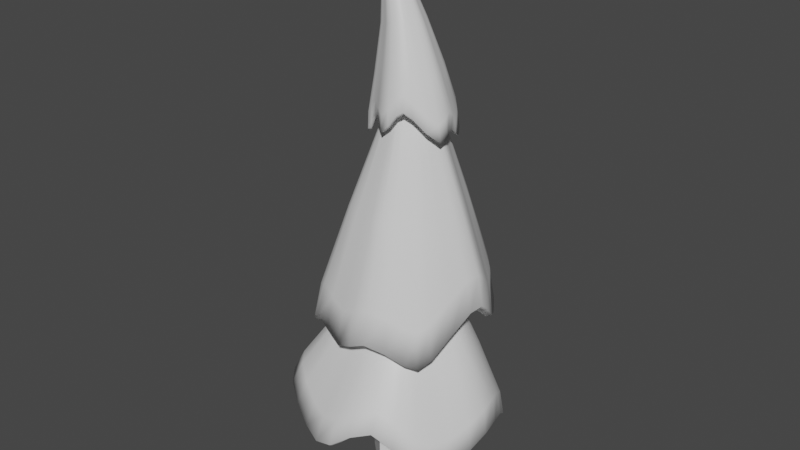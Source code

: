 # Source: PineTree_lod2.blend  (saved by Blender 3.3.6; exported with 4.5.12 LTS)
import bpy
from mathutils import Matrix  # noqa: F401  (used for matrix-valued properties, if any)

bpy.ops.wm.read_factory_settings(use_empty=True)
scene = bpy.context.scene
scene.name = 'Scene'

# ---- collections
col_collection = bpy.data.collections.new('Collection'); scene.collection.children.link(col_collection)

# ---- materials (node trees are filled in below, after node groups)
mat_pinetree = bpy.data.materials.new('PineTree')
mat_pinetree.alpha_threshold = 0.0
mat_pinetree.use_transparent_shadow = False
mat_pinetree.roughness = 0.5
mat_pinetree.line_color = (0.0, 0.0, 0.0, 1.0)

# ---- material node trees
mat_pinetree.use_nodes = True; mat_pinetree.node_tree.nodes.clear()
_N = mat_pinetree.node_tree.nodes; _L = mat_pinetree.node_tree.links
n0 = _N.new('ShaderNodeOutputMaterial'); n0.name = 'Material Output'; n0.location = (300, 300)
n1 = _N.new('ShaderNodeBsdfPrincipled'); n1.name = 'Principled BSDF'; n1.location = (10, 300)
n1.distribution = 'GGX'
n1.subsurface_method = 'RANDOM_WALK_SKIN'
n1.inputs[3].default_value = 1.45
n1.inputs[27].default_value = (0.0, 0.0, 0.0, 1.0)
n1.inputs[28].default_value = 1.0
_L.new(n1.outputs[0], n0.inputs[0])
n0.is_active_output = True

# ---- world
world_world = bpy.data.worlds.new('World'); scene.world = world_world
world_world.use_nodes = True; world_world.node_tree.nodes.clear()
_N = world_world.node_tree.nodes; _L = world_world.node_tree.links
n0 = _N.new('ShaderNodeOutputWorld'); n0.name = 'World Output'; n0.location = (300, 300)
n1 = _N.new('ShaderNodeBackground'); n1.name = 'Background'; n1.location = (10, 300)
n1.inputs[0].default_value = (0.05088, 0.05088, 0.05088, 1.0)
_L.new(n1.outputs[0], n0.inputs[0])
n0.is_active_output = True
world_world.color = (0.05088, 0.05088, 0.05088)
world_world.use_sun_shadow = False
world_world.sun_shadow_jitter_overblur = 0.0

# ---- meshes
me_cube = bpy.data.meshes.new('Cube')
me_cube.from_pydata([(-0.9883, -0.0264, -0.06365), (-0.9883, -0.0264, 3.937), (-0.0264, 0.9883, -0.06365), (-0.0264, 0.9883, 3.937), (0.0264, -0.9883, -0.06365), (0.0264, -0.9883, 3.937), (0.9883, 0.0264, -0.06365), (0.9883, 0.0264, 3.937)], [], [(0, 1, 3, 2), (2, 3, 7, 6), (6, 7, 5, 4), (4, 5, 1, 0)])
_uv = me_cube.uv_layers.new(name='UVMap')
_uv.uv.foreach_set('vector', [0.5478, 0.7788, 0.7487, 0.7788, 0.7487, 0.849, 0.5478, 0.849, 0.5478, 0.5682, 0.7487, 0.5682, 0.7487, 0.6384, 0.5478, 0.6384, 0.5478, 0.6384, 0.7487, 0.6384, 0.7487, 0.7086, 0.5478, 0.7086, 0.5478, 0.7086, 0.7487, 0.7086, 0.7487, 0.7788, 0.5478, 0.7788])
me_cube.materials.append(mat_pinetree)
me_cube.use_mirror_vertex_groups = False
me_cube.update()
me_cube_001 = bpy.data.meshes.new('Cube.001')
me_cube_001.from_pydata([(-1.074, 0.07869, 9.655), (1.183, 0.1683, 9.429), (0.001623, 1.575, 8.198), (-0.6933, 0.9582, 9.392), (0.6481, -0.7604, 9.692), (0.8431, 0.966, 9.382), (-0.893, -0.4786, 8.702), (-0.6035, 0.02999, 13.01), (-0.6072, 0.1607, 12.99), (-0.7304, 0.02809, 12.99), (-0.4752, 0.03127, 13.01), (-0.6014, -0.09821, 13.0), (-0.6921, -0.06187, 13.0), (-0.694, 0.119, 12.99), (-0.5116, -0.05963, 13.01), (-0.5135, 0.1212, 13.0), (0.01145, -1.052, 8.831), (-0.4877, 0.03265, 11.58), (0.4207, 0.05796, 11.55), (-0.3446, 0.3734, 11.52), (0.2841, 0.3786, 11.53), (-0.0487, 0.5746, 11.25), (-0.04118, -0.42, 11.41), (-0.3872, -0.2333, 11.37), (0.2426, -0.294, 11.61), (-0.8961, 0.08962, 9.476), (1.018, 0.1648, 9.279), (0.01318, 1.398, 8.065), (-0.5649, 0.8444, 9.213), (0.5511, -0.6274, 9.554), (0.7304, 0.8392, 9.24), (-0.7448, -0.3863, 8.581), (0.01935, -0.8781, 8.688), (0.2624, 0.1152, 6.089), (0.7509, 0.1642, 9.531), (0.04114, 0.09218, 6.091), (-0.0849, 0.2176, 6.081), (0.5485, -0.3408, 9.531), (0.538, 0.664, 9.502), (-0.4542, -0.3532, 9.461), (-0.08514, 0.394, 6.06), (0.3325, -2.221, 4.672), (-0.5681, 2.522, 3.47), (-2.734, -0.3599, 3.459), (-1.58, -1.737, 4.726), (1.36, 2.049, 4.94), (-2.234, 1.192, 4.788), (1.7, -1.295, 3.734), (2.31, 0.4935, 4.922), (0.1857, -0.3603, 9.801), (0.0397, 0.566, 9.837), (-0.1628, -0.2753, 9.784), (-0.266, 0.3796, 9.81), (-0.3523, 0.02802, 9.787), (0.5753, 0.1746, 9.85), (0.4914, -0.1739, 9.828), (0.3882, 0.481, 9.854), (0.2846, -1.849, 4.489), (-0.5015, 2.167, 3.259), (-2.362, -0.2945, 3.286), (-1.354, -1.431, 4.557), (1.153, 1.761, 4.715), (-1.928, 0.9836, 4.598), (1.578, -1.199, 3.648), (1.956, 0.4463, 4.7), (0.1852, -1.352, 4.896), (-0.2791, 1.594, 5.01), (-1.518, -0.1073, 4.854), (-0.923, -1.082, 4.843), (0.8291, 1.323, 5.064), (-1.251, 1.001, 4.923), (1.157, -0.7595, 4.983), (1.424, 0.3487, 5.052), (-3.233, 0.8036, 2.264), (2.828, 0.09786, 1.958), (-0.01568, 3.11, 1.369), (-2.008, 2.651, 1.532), (1.987, -2.134, 1.4), (1.981, 2.126, 0.8816), (-2.428, -1.932, 2.42), (-0.1606, -3.006, 1.609), (-0.5799, 0.2781, 5.551), (0.7912, 0.2714, 5.486), (-0.3797, 0.7577, 5.483), (0.5898, 0.753, 5.437), (0.1008, 0.9586, 5.435), (0.1066, -0.4048, 5.601), (-0.3785, -0.2034, 5.6), (0.5911, -0.2081, 5.554), (-2.774, 0.7696, 2.072), (2.349, 0.06978, 1.81), (-0.02437, 2.614, 1.255), (-1.793, 2.251, 1.013), (1.645, -1.833, 1.206), (1.64, 1.768, 0.7672), (-2.188, -1.711, 2.251), (-0.1705, -2.57, 1.382), (-2.09, 0.826, 2.375), (1.702, 0.1327, 2.176), (-0.1582, 1.923, 1.176), (-1.251, 1.711, 1.044), (1.192, -1.305, 1.505), (1.189, 1.364, 1.18), (-1.825, -1.321, 2.441), (-0.1531, -1.851, 1.636), (0.4413, 1.132, 9.323), (0.4469, -0.854, 9.719), (-0.5393, 0.03063, 13.01), (-0.5603, 0.141, 13.0), (-0.5565, -0.07892, 13.01), (0.1274, -0.3451, 11.62), (0.122, 0.445, 11.52), (0.391, 0.9984, 9.078), (0.3932, -0.7063, 9.573), (0.03983, 0.5189, 6.039), (0.2178, 0.5181, 6.03), (-0.6054, 0.09535, 13.0), (1.174, 0.6186, 8.578), (-0.4943, 0.07625, 13.01), (-0.7122, 0.07354, 12.99), (-0.9806, 0.6399, 8.751), (0.389, 0.23, 11.36), (-0.4382, 0.2307, 11.37), (1.035, 0.5535, 8.431), (-0.8208, 0.5785, 8.625), (0.6444, 0.4141, 9.517), (0.3446, 0.3919, 6.04), (-0.5498, 0.0858, 13.0), (-0.9493, -0.228, 8.661), (-0.6025, -0.03411, 13.01), (-0.4934, -0.01418, 13.01), (-0.7112, -0.01689, 12.99), (1.375, -0.2096, 8.618), (0.4363, -0.09831, 11.37), (-0.4296, -0.1067, 11.35), (-0.7945, -0.1637, 8.56), (1.234, -0.1507, 8.469), (-0.5607, -0.1033, 9.446), (0.6497, -0.08828, 9.531), (-0.5479, -0.02414, 13.01), (-0.3589, 1.122, 9.267), (-0.667, 0.02904, 13.0), (-0.6506, 0.1399, 12.99), (-0.6468, -0.08004, 13.0), (-0.4926, -0.4733, 9.566), (-0.1996, 0.441, 11.49), (-0.226, -0.2601, 11.57), (-0.2855, 0.99, 9.031), (-0.4226, -0.3241, 9.429), (0.3448, 0.2155, 6.061), (0.3081, 0.1274, 6.074), (-0.6588, 0.08445, 13.0), (-0.6569, -0.0255, 13.0), (-0.5702, -2.005, 3.563), (0.01144, -0.3178, 9.793), (-0.4814, -1.666, 3.387), (-0.3689, -1.217, 4.869), (1.372, -1.495, 3.705), (0.3385, -0.2671, 9.815), (1.301, -1.368, 3.623), (0.6713, -1.056, 4.94), (2.107, 0.2058, 5.231), (0.5333, 0.0003141, 9.839), (1.786, 0.2954, 5.018), (1.291, -0.2054, 5.018), (1.492, 1.94, 3.578), (0.4817, 0.3278, 9.852), (1.211, 1.772, 3.355), (1.127, 0.8361, 5.058), (0.476, 2.265, 4.897), (0.2139, 0.5235, 9.845), (0.4058, 1.944, 4.679), (0.275, 1.458, 5.037), (-1.184, 2.007, 4.784), (-0.1132, 0.4728, 9.823), (-0.9978, 1.726, 4.584), (-0.7652, 1.297, 4.966), (-2.521, 0.5245, 3.514), (-0.3092, 0.2038, 9.798), (-2.182, 0.4532, 3.333), (-1.385, 0.4468, 4.888), (-2.259, -1.138, 3.45), (-0.2576, -0.1237, 9.786), (-1.96, -0.9521, 3.279), (-1.22, -0.5946, 4.848), (2.431, -1.071, 1.25), (0.6911, 0.03166, 5.52), (2.02, -0.9347, 1.078), (1.47, -0.6392, 1.411), (2.382, 1.165, 1.849), (0.6905, 0.5122, 5.462), (1.972, 0.972, 1.718), (1.423, 0.8013, 2.107), (0.9063, 2.573, 0.8784), (0.3453, 0.8558, 5.436), (0.7314, 2.146, 0.7645), (0.5153, 1.644, 1.178), (-1.185, 2.348, 2.516), (-0.1395, 0.8581, 5.459), (-1.087, 2.079, 2.435), (-0.9274, 1.763, 2.681), (-2.792, 1.526, 1.957), (-0.4798, 0.5179, 5.517), (-2.547, 1.403, 1.851), (-2.179, 1.292, 2.062), (-2.761, -1.138, 2.339), (-0.4792, 0.03735, 5.575), (-2.469, -1.039, 2.183), (-2.033, -0.8233, 2.391), (-1.236, -2.559, 1.606), (-0.1359, -0.3041, 5.601), (-1.079, -2.193, 1.379), (-0.8266, -1.572, 1.634), (1.031, -2.505, 2.94), (0.4665, -0.2413, 5.565), (0.8549, -2.137, 2.729), (0.6373, -1.513, 3.005), (-0.04792, 0.1292, 6.09), (0.1302, 0.0552, 6.091), (0.03479, 0.8873, 9.337), (0.1281, 0.5558, 6.03), (0.3076, 0.4803, 6.031), (-0.04839, 0.4821, 6.048), (0.3816, 0.3035, 6.049), (-0.1219, 0.306, 6.072), (0.2862, 0.7649, 9.482), (0.2989, -0.4479, 9.517), (-0.4186, -0.1153, 5.402), (-0.4723, 0.2258, 5.415), (-0.2694, 0.5044, 5.441), (0.07134, 0.5572, 5.464), (0.3503, 0.3533, 5.471), (0.4041, 0.01218, 5.457), (-0.6672, 0.1472, 9.442), (0.2011, -0.2664, 5.432), (-0.1396, -0.3192, 5.409), (0.4477, 0.1937, 5.469), (0.3604, -0.1693, 5.446), (-0.4286, 0.4073, 5.426), (0.2528, 0.513, 5.472), (-0.3211, -0.275, 5.4), (-0.516, 0.04431, 5.404), (-0.1102, 0.6015, 5.455), (0.04191, -0.3635, 5.418), (-0.09333, -0.1458, 9.66), (-0.09964, 0.4591, 9.643), (-0.279, 0.2866, 9.599), (0.03223, -0.1962, 9.671), (-0.2243, 0.4059, 9.634), (-0.3251, 0.1541, 9.641), (0.1567, -0.1427, 9.678), (0.1504, 0.4622, 9.661), (-0.4651, 0.6521, 9.429), (0.025, 0.5232, 9.588), (0.3317, 0.03667, 9.685), (-0.272, 0.02915, 9.643), (0.0493, -0.5551, 9.502), (0.3291, 0.2872, 9.678), (-0.2189, -0.09548, 9.65), (0.276, 0.4119, 9.671), (-0.5746, 0.4127, 9.359), (0.2812, -0.08926, 9.685), (0.3821, 0.1626, 9.685), (-0.2151, 0.7587, 9.447), (-0.2025, -0.4542, 9.482), (-0.6594, 0.3936, 3.139), (0.3447, 0.21, 3.087), (-0.1479, 0.6841, 2.822), (-0.4371, 0.628, 2.787), (0.2097, -0.1706, 2.909), (0.2087, 0.536, 2.823), (-0.5891, -0.1748, 3.157), (-0.1465, -0.3152, 2.944), (0.2832, 0.0057, 2.884), (0.2706, 0.387, 3.068), (0.03042, 0.61, 2.823), (-0.3515, 0.6417, 3.22), (-0.683, 0.5171, 3.056), (-0.6442, -0.04304, 3.143), (-0.3248, -0.2412, 2.943), (0.06272, -0.2256, 3.306)], [], [(146, 143, 12, 23), (122, 119, 13, 19), (111, 108, 15, 20), (134, 131, 9, 17), (121, 118, 10, 18), (152, 131, 12, 143), (145, 142, 8, 21), (139, 129, 11, 109), (133, 130, 14, 24), (127, 116, 7, 107), (151, 119, 9, 141), (110, 109, 11, 22), (106, 110, 22, 16), (132, 133, 24, 4), (140, 145, 21, 2), (117, 121, 18, 1), (128, 134, 17, 0), (105, 111, 20, 5), (120, 122, 19, 3), (144, 146, 23, 6), (120, 3, 28, 124), (140, 2, 27, 147), (105, 5, 30, 112), (117, 1, 26, 123), (144, 6, 31, 148), (132, 4, 29, 136), (106, 16, 32, 113), (128, 0, 25, 135), (124, 28, 252, 260), (123, 26, 34, 125), (113, 32, 256, 226), (135, 25, 233, 137), (148, 31, 39, 264), (136, 29, 37, 138), (147, 27, 219, 263), (112, 30, 38, 225), (165, 166, 54, 48), (169, 170, 56, 45), (181, 182, 53, 43), (173, 174, 50, 42), (157, 158, 49, 41), (177, 178, 52, 46), (153, 154, 51, 44), (161, 162, 55, 47), (153, 44, 60, 155), (181, 43, 59, 183), (177, 46, 62, 179), (173, 42, 58, 175), (161, 47, 63, 163), (169, 45, 61, 171), (165, 48, 64, 167), (157, 41, 57, 159), (155, 60, 68, 156), (175, 58, 66, 176), (167, 64, 72, 168), (159, 57, 65, 160), (163, 63, 71, 164), (171, 61, 69, 172), (183, 59, 67, 184), (179, 62, 70, 180), (213, 214, 86, 80), (185, 186, 88, 77), (197, 198, 85, 75), (189, 190, 82, 74), (205, 206, 81, 73), (193, 194, 84, 78), (201, 202, 83, 76), (209, 210, 87, 79), (201, 76, 92, 203), (197, 75, 91, 199), (193, 78, 94, 195), (189, 74, 90, 191), (209, 79, 95, 211), (185, 77, 93, 187), (213, 80, 96, 215), (205, 73, 89, 207), (203, 92, 100, 204), (191, 90, 98, 192), (215, 96, 104, 216), (207, 89, 97, 208), (211, 95, 103, 212), (187, 93, 101, 188), (199, 91, 99, 200), (195, 94, 102, 196), (27, 112, 225, 219), (29, 113, 226, 37), (4, 106, 113, 29), (2, 105, 112, 27), (2, 21, 111, 105), (4, 24, 110, 106), (24, 14, 109, 110), (118, 127, 107, 10), (130, 139, 109, 14), (21, 8, 108, 111), (15, 108, 127, 118), (30, 123, 125, 38), (25, 124, 260, 233), (5, 117, 123, 30), (0, 120, 124, 25), (0, 17, 122, 120), (5, 20, 121, 117), (142, 13, 119, 151), (108, 8, 116, 127), (20, 15, 118, 121), (17, 9, 119, 122), (10, 107, 139, 130), (26, 136, 138, 34), (31, 135, 137, 39), (6, 128, 135, 31), (1, 132, 136, 26), (6, 23, 134, 128), (1, 18, 133, 132), (18, 10, 130, 133), (107, 7, 129, 139), (141, 9, 131, 152), (23, 12, 131, 134), (7, 141, 152, 129), (8, 142, 151, 116), (28, 147, 263, 252), (32, 148, 264, 256), (16, 144, 148, 32), (3, 140, 147, 28), (16, 22, 146, 144), (3, 19, 145, 140), (116, 151, 141, 7), (19, 13, 142, 145), (129, 152, 143, 11), (22, 11, 143, 146), (57, 155, 156, 65), (41, 153, 155, 57), (41, 49, 154, 153), (63, 159, 160, 71), (47, 157, 159, 63), (47, 55, 158, 157), (64, 163, 164, 72), (48, 161, 163, 64), (48, 54, 162, 161), (61, 167, 168, 69), (45, 165, 167, 61), (45, 56, 166, 165), (58, 171, 172, 66), (42, 169, 171, 58), (42, 50, 170, 169), (62, 175, 176, 70), (46, 173, 175, 62), (46, 52, 174, 173), (59, 179, 180, 67), (43, 177, 179, 59), (43, 53, 178, 177), (60, 183, 184, 68), (44, 181, 183, 60), (44, 51, 182, 181), (90, 187, 188, 98), (74, 185, 187, 90), (74, 82, 186, 185), (94, 191, 192, 102), (78, 189, 191, 94), (78, 84, 190, 189), (91, 195, 196, 99), (75, 193, 195, 91), (75, 85, 194, 193), (92, 199, 200, 100), (76, 197, 199, 92), (76, 83, 198, 197), (89, 203, 204, 97), (73, 201, 203, 89), (73, 81, 202, 201), (95, 207, 208, 103), (79, 205, 207, 95), (79, 87, 206, 205), (96, 211, 212, 104), (80, 209, 211, 96), (80, 86, 210, 209), (93, 215, 216, 101), (77, 213, 215, 93), (77, 88, 214, 213), (86, 214, 33, 218), (186, 82, 223, 149), (214, 88, 150, 33), (210, 86, 218, 35), (202, 81, 224, 40), (194, 85, 220, 115), (206, 87, 217, 36), (88, 186, 149, 150), (82, 190, 126, 223), (84, 194, 115, 221), (190, 84, 221, 126), (85, 198, 114, 220), (83, 202, 40, 222), (198, 83, 222, 114), (81, 206, 36, 224), (87, 210, 35, 217), (71, 160, 234, 237), (72, 164, 232, 236), (69, 168, 231, 239), (184, 67, 241, 227), (66, 172, 230, 242), (70, 176, 229, 238), (168, 72, 236, 231), (67, 180, 228, 241), (68, 184, 227, 240), (180, 70, 238, 228), (160, 65, 243, 234), (164, 71, 237, 232), (156, 68, 240, 235), (172, 69, 239, 230), (65, 156, 235, 243), (176, 66, 242, 229), (137, 233, 249, 255), (263, 219, 253, 245), (219, 225, 251, 253), (225, 38, 259, 251), (37, 226, 250, 261), (264, 39, 258, 244), (138, 37, 261, 254), (34, 138, 254, 262), (256, 264, 244, 247), (125, 34, 262, 257), (39, 137, 255, 258), (233, 260, 246, 249), (226, 256, 247, 250), (252, 263, 245, 248), (38, 125, 257, 259), (260, 252, 248, 246), (99, 196, 275, 267), (188, 101, 269, 273), (102, 192, 274, 270), (98, 188, 273, 266), (204, 100, 268, 277), (212, 103, 271, 279), (208, 97, 265, 278), (196, 102, 270, 275), (216, 104, 272, 280), (101, 216, 280, 269), (200, 99, 267, 276), (104, 212, 279, 272), (103, 208, 278, 271), (97, 204, 277, 265), (192, 98, 266, 274), (100, 200, 276, 268)])
me_cube_001.polygons.foreach_set('use_smooth', [True] * 240)
_uv = me_cube_001.uv_layers.new(name='UVMap')
_uv.uv.foreach_set('vector', [0.1115, 0.8384, 0.03612, 0.8549, 0.03623, 0.8523, 0.1192, 0.8263, 0.1084, 0.7971, 0.03359, 0.8463, 0.03244, 0.8444, 0.09631, 0.7907, 0.1138, 0.9019, 0.03651, 0.874, 0.03863, 0.8721, 0.1174, 0.8942, 0.1164, 0.8182, 0.0354, 0.8502, 0.03485, 0.8481, 0.1016, 0.815, 0.1275, 0.8879, 0.03936, 0.8698, 0.04031, 0.8676, 0.1221, 0.8801, 0.03354, 0.8526, 0.0354, 0.8502, 0.03623, 0.8523, 0.03612, 0.8549, 0.09338, 0.7815, 0.03042, 0.8428, 0.02844, 0.8407, 0.1009, 0.7651, 0.03712, 0.8638, 0.03387, 0.8618, 0.03641, 0.8579, 0.03809, 0.8604, 0.13, 0.8735, 0.03992, 0.8652, 0.03972, 0.8627, 0.1181, 0.8623, 0.03634, 0.8706, 0.03282, 0.8718, 0.03253, 0.8667, 0.03695, 0.8672, 0.03059, 0.8463, 0.03359, 0.8463, 0.03485, 0.8481, 0.03202, 0.8494, 0.1162, 0.8565, 0.03809, 0.8604, 0.03641, 0.8579, 0.1231, 0.8451, 0.2091, 0.8399, 0.1162, 0.8565, 0.1231, 0.8451, 0.2142, 0.8217, 0.2137, 0.8655, 0.13, 0.8735, 0.1181, 0.8623, 0.2103, 0.8454, 0.2178, 0.6976, 0.09338, 0.7815, 0.1009, 0.7651, 0.2749, 0.6087, 0.2193, 0.893, 0.1275, 0.8879, 0.1221, 0.8801, 0.2099, 0.8776, 0.2204, 0.7858, 0.1164, 0.8182, 0.1016, 0.815, 0.2119, 0.7724, 0.2248, 0.9379, 0.1138, 0.9019, 0.1174, 0.8942, 0.2174, 0.9151, 0.2202, 0.752, 0.1084, 0.7971, 0.09631, 0.7907, 0.2104, 0.7269, 0.214, 0.7982, 0.1115, 0.8384, 0.1192, 0.8263, 0.2206, 0.7833, 0.2202, 0.752, 0.2104, 0.7269, 0.2265, 0.7276, 0.2214, 0.7522, 0.2178, 0.6976, 0.2749, 0.6087, 0.2898, 0.6125, 0.2444, 0.6959, 0.2248, 0.9379, 0.2174, 0.9151, 0.2266, 0.912, 0.2435, 0.9353, 0.2193, 0.893, 0.2099, 0.8776, 0.2169, 0.8779, 0.2191, 0.8918, 0.214, 0.7982, 0.2206, 0.7833, 0.2189, 0.7839, 0.2236, 0.7988, 0.2137, 0.8655, 0.2103, 0.8454, 0.2158, 0.8456, 0.2133, 0.8655, 0.2091, 0.8399, 0.2142, 0.8217, 0.2149, 0.8218, 0.2157, 0.8389, 0.2204, 0.7858, 0.2119, 0.7724, 0.2188, 0.7724, 0.2186, 0.7857, 0.2214, 0.7522, 0.2265, 0.7276, 0.245, 0.7455, 0.238, 0.7592, 0.2191, 0.8918, 0.2169, 0.8779, 0.2332, 0.875, 0.2392, 0.8861, 0.2157, 0.8389, 0.2149, 0.8218, 0.2264, 0.8272, 0.2282, 0.8395, 0.2186, 0.7857, 0.2188, 0.7724, 0.2305, 0.7721, 0.2312, 0.7868, 0.2236, 0.7988, 0.2189, 0.7839, 0.2252, 0.7987, 0.2262, 0.8129, 0.2133, 0.8655, 0.2158, 0.8456, 0.2271, 0.8537, 0.234, 0.8652, 0.2444, 0.6959, 0.2898, 0.6125, 0.2742, 0.7225, 0.2602, 0.7363, 0.2435, 0.9353, 0.2266, 0.912, 0.2434, 0.8981, 0.2546, 0.9055, 0.7607, 0.2182, 0.9358, 0.4184, 0.9255, 0.4246, 0.753, 0.2227, 0.8109, 0.2008, 0.9497, 0.4073, 0.9423, 0.4125, 0.7865, 0.2222, 0.5156, 0.3884, 0.8845, 0.4759, 0.8816, 0.4872, 0.4687, 0.4314, 0.8619, 0.1648, 0.9641, 0.3992, 0.9569, 0.4023, 0.8325, 0.1768, 0.702, 0.2627, 0.9048, 0.444, 0.8976, 0.4505, 0.6757, 0.2927, 0.9481, 0.0577, 0.9805, 0.3946, 0.9713, 0.3961, 0.9133, 0.1188, 0.6436, 0.3051, 0.8924, 0.4587, 0.887, 0.4666, 0.5981, 0.3566, 0.7503, 0.2312, 0.9186, 0.4306, 0.9117, 0.4366, 0.7078, 0.259, 0.6436, 0.3051, 0.5981, 0.3566, 0.5851, 0.3323, 0.6409, 0.3005, 0.5156, 0.3884, 0.4687, 0.4314, 0.4563, 0.3956, 0.5059, 0.3731, 0.9481, 0.0577, 0.9133, 0.1188, 0.897, 0.101, 0.9372, 0.04634, 0.8619, 0.1648, 0.8325, 0.1768, 0.8305, 0.178, 0.8496, 0.1533, 0.7503, 0.2312, 0.7078, 0.259, 0.7057, 0.2568, 0.7415, 0.2216, 0.8109, 0.2008, 0.7865, 0.2222, 0.7803, 0.2085, 0.8053, 0.1899, 0.7607, 0.2182, 0.753, 0.2227, 0.7522, 0.2202, 0.7607, 0.2174, 0.702, 0.2627, 0.6757, 0.2927, 0.6688, 0.2819, 0.7005, 0.2598, 0.6409, 0.3005, 0.5851, 0.3323, 0.5881, 0.2756, 0.6216, 0.256, 0.8496, 0.1533, 0.8305, 0.178, 0.8087, 0.1523, 0.8252, 0.1307, 0.7607, 0.2174, 0.7522, 0.2202, 0.7354, 0.2085, 0.7494, 0.1893, 0.7005, 0.2598, 0.6688, 0.2819, 0.653, 0.2521, 0.6728, 0.2343, 0.7415, 0.2216, 0.7057, 0.2568, 0.6935, 0.2265, 0.7122, 0.2179, 0.8053, 0.1899, 0.7803, 0.2085, 0.769, 0.1853, 0.7873, 0.1682, 0.5059, 0.3731, 0.4563, 0.3956, 0.491, 0.2462, 0.5427, 0.2612, 0.9372, 0.04634, 0.897, 0.101, 0.8477, 0.1061, 0.8492, 0.06818, 0.2075, 0.3495, 0.35, 0.4335, 0.3388, 0.4481, 0.1794, 0.3852, 0.2301, 0.2863, 0.3634, 0.4189, 0.3533, 0.4272, 0.221, 0.3034, 0.1525, 0.5272, 0.3325, 0.5369, 0.3371, 0.5492, 0.1465, 0.6149, 0.2885, 0.2127, 0.3875, 0.4034, 0.3738, 0.4089, 0.2609, 0.2591, 0.161, 0.433, 0.3269, 0.4843, 0.3244, 0.4972, 0.1539, 0.4647, 0.3571, 0.1162, 0.4184, 0.3965, 0.4014, 0.3972, 0.3207, 0.1648, 0.1437, 0.475, 0.3264, 0.5119, 0.3274, 0.5257, 0.133, 0.4908, 0.1725, 0.3965, 0.3347, 0.4596, 0.3287, 0.4714, 0.1687, 0.4212, 0.1437, 0.475, 0.133, 0.4908, 0.1322, 0.4869, 0.1397, 0.4727, 0.1525, 0.5272, 0.1465, 0.6149, 0.133, 0.6151, 0.1364, 0.5336, 0.3571, 0.1162, 0.3207, 0.1648, 0.3075, 0.1511, 0.3281, 0.1017, 0.2885, 0.2127, 0.2609, 0.2591, 0.2446, 0.2484, 0.2657, 0.1981, 0.1725, 0.3965, 0.1687, 0.4212, 0.1628, 0.4186, 0.1672, 0.394, 0.2301, 0.2863, 0.221, 0.3034, 0.2148, 0.2985, 0.2214, 0.2824, 0.2075, 0.3495, 0.1794, 0.3852, 0.1741, 0.3835, 0.1916, 0.3419, 0.161, 0.433, 0.1539, 0.4647, 0.1462, 0.4619, 0.1557, 0.4316, 0.1397, 0.4727, 0.1322, 0.4869, 0.1274, 0.4829, 0.134, 0.4688, 0.2657, 0.1981, 0.2446, 0.2484, 0.2139, 0.2285, 0.2229, 0.1847, 0.1916, 0.3419, 0.1741, 0.3835, 0.164, 0.3776, 0.1642, 0.331, 0.1557, 0.4316, 0.1462, 0.4619, 0.1343, 0.4582, 0.1449, 0.4293, 0.1672, 0.394, 0.1628, 0.4186, 0.1512, 0.416, 0.1561, 0.391, 0.2214, 0.2824, 0.2148, 0.2985, 0.2003, 0.2923, 0.2079, 0.2727, 0.1364, 0.5336, 0.133, 0.6151, 0.1122, 0.6112, 0.1142, 0.5343, 0.3281, 0.1017, 0.3075, 0.1511, 0.2749, 0.1378, 0.2799, 0.08546, 0.2898, 0.9921, 0.2435, 0.9353, 0.2546, 0.9055, 0.2656, 0.9162, 0.2158, 0.8456, 0.2157, 0.8389, 0.2282, 0.8395, 0.2271, 0.8537, 0.2103, 0.8454, 0.2091, 0.8399, 0.2157, 0.8389, 0.2158, 0.8456, 0.2797, 0.9968, 0.2248, 0.9379, 0.2435, 0.9353, 0.2898, 0.9921, 0.2797, 0.9968, 0.1203, 0.9158, 0.1138, 0.9019, 0.2248, 0.9379, 0.2103, 0.8454, 0.1181, 0.8623, 0.1162, 0.8565, 0.2091, 0.8399, 0.1181, 0.8623, 0.03972, 0.8627, 0.03809, 0.8604, 0.1162, 0.8565, 0.03936, 0.8698, 0.03634, 0.8706, 0.03695, 0.8672, 0.04031, 0.8676, 0.03992, 0.8652, 0.03712, 0.8638, 0.03809, 0.8604, 0.03972, 0.8627, 0.1203, 0.9158, 0.03437, 0.8761, 0.03651, 0.874, 0.1138, 0.9019, 0.03863, 0.8721, 0.03651, 0.874, 0.03634, 0.8706, 0.03936, 0.8698, 0.2266, 0.912, 0.2191, 0.8918, 0.2392, 0.8861, 0.2434, 0.8981, 0.2188, 0.7724, 0.2214, 0.7522, 0.238, 0.7592, 0.2305, 0.7721, 0.2174, 0.9151, 0.2193, 0.893, 0.2191, 0.8918, 0.2266, 0.912, 0.2119, 0.7724, 0.2202, 0.752, 0.2214, 0.7522, 0.2188, 0.7724, 0.2119, 0.7724, 0.1016, 0.815, 0.1084, 0.7971, 0.2202, 0.752, 0.2174, 0.9151, 0.1174, 0.8942, 0.1275, 0.8879, 0.2193, 0.893, 0.03042, 0.8428, 0.03244, 0.8444, 0.03359, 0.8463, 0.03059, 0.8463, 0.03651, 0.874, 0.03437, 0.8761, 0.03282, 0.8718, 0.03634, 0.8706, 0.1174, 0.8942, 0.03863, 0.8721, 0.03936, 0.8698, 0.1275, 0.8879, 0.1016, 0.815, 0.03485, 0.8481, 0.03359, 0.8463, 0.1084, 0.7971, 0.04031, 0.8676, 0.03695, 0.8672, 0.03712, 0.8638, 0.03992, 0.8652, 0.2169, 0.8779, 0.2133, 0.8655, 0.234, 0.8652, 0.2332, 0.875, 0.2189, 0.7839, 0.2186, 0.7857, 0.2312, 0.7868, 0.2252, 0.7987, 0.2206, 0.7833, 0.2204, 0.7858, 0.2186, 0.7857, 0.2189, 0.7839, 0.2099, 0.8776, 0.2137, 0.8655, 0.2133, 0.8655, 0.2169, 0.8779, 0.2206, 0.7833, 0.1192, 0.8263, 0.1164, 0.8182, 0.2204, 0.7858, 0.2099, 0.8776, 0.1221, 0.8801, 0.13, 0.8735, 0.2137, 0.8655, 0.1221, 0.8801, 0.04031, 0.8676, 0.03992, 0.8652, 0.13, 0.8735, 0.03695, 0.8672, 0.03253, 0.8667, 0.03387, 0.8618, 0.03712, 0.8638, 0.03202, 0.8494, 0.03485, 0.8481, 0.0354, 0.8502, 0.03354, 0.8526, 0.1192, 0.8263, 0.03623, 0.8523, 0.0354, 0.8502, 0.1164, 0.8182, 0.02753, 0.8516, 0.03202, 0.8494, 0.03354, 0.8526, 0.0315, 0.8561, 0.02844, 0.8407, 0.03042, 0.8428, 0.03059, 0.8463, 0.02665, 0.8456, 0.2265, 0.7276, 0.2444, 0.6959, 0.2602, 0.7363, 0.245, 0.7455, 0.2149, 0.8218, 0.2236, 0.7988, 0.2262, 0.8129, 0.2264, 0.8272, 0.2142, 0.8217, 0.214, 0.7982, 0.2236, 0.7988, 0.2149, 0.8218, 0.2104, 0.7269, 0.2178, 0.6976, 0.2444, 0.6959, 0.2265, 0.7276, 0.2142, 0.8217, 0.1231, 0.8451, 0.1115, 0.8384, 0.214, 0.7982, 0.2104, 0.7269, 0.09631, 0.7907, 0.09338, 0.7815, 0.2178, 0.6976, 0.02665, 0.8456, 0.03059, 0.8463, 0.03202, 0.8494, 0.02753, 0.8516, 0.09631, 0.7907, 0.03244, 0.8444, 0.03042, 0.8428, 0.09338, 0.7815, 0.0315, 0.8561, 0.03354, 0.8526, 0.03612, 0.8549, 0.03641, 0.8579, 0.1231, 0.8451, 0.03641, 0.8579, 0.03612, 0.8549, 0.1115, 0.8384, 0.6688, 0.2819, 0.6409, 0.3005, 0.6216, 0.256, 0.653, 0.2521, 0.6757, 0.2927, 0.6436, 0.3051, 0.6409, 0.3005, 0.6688, 0.2819, 0.6757, 0.2927, 0.8976, 0.4505, 0.8924, 0.4587, 0.6436, 0.3051, 0.7057, 0.2568, 0.7005, 0.2598, 0.6728, 0.2343, 0.6935, 0.2265, 0.7078, 0.259, 0.702, 0.2627, 0.7005, 0.2598, 0.7057, 0.2568, 0.7078, 0.259, 0.9117, 0.4366, 0.9048, 0.444, 0.702, 0.2627, 0.7522, 0.2202, 0.7415, 0.2216, 0.7122, 0.2179, 0.7354, 0.2085, 0.753, 0.2227, 0.7503, 0.2312, 0.7415, 0.2216, 0.7522, 0.2202, 0.753, 0.2227, 0.9255, 0.4246, 0.9186, 0.4306, 0.7503, 0.2312, 0.7803, 0.2085, 0.7607, 0.2174, 0.7494, 0.1893, 0.769, 0.1853, 0.7865, 0.2222, 0.7607, 0.2182, 0.7607, 0.2174, 0.7803, 0.2085, 0.7865, 0.2222, 0.9423, 0.4125, 0.9358, 0.4184, 0.7607, 0.2182, 0.8305, 0.178, 0.8053, 0.1899, 0.7873, 0.1682, 0.8087, 0.1523, 0.8325, 0.1768, 0.8109, 0.2008, 0.8053, 0.1899, 0.8305, 0.178, 0.8325, 0.1768, 0.9569, 0.4023, 0.9497, 0.4073, 0.8109, 0.2008, 0.897, 0.101, 0.8496, 0.1533, 0.8252, 0.1307, 0.8477, 0.1061, 0.9133, 0.1188, 0.8619, 0.1648, 0.8496, 0.1533, 0.897, 0.101, 0.9133, 0.1188, 0.9713, 0.3961, 0.9641, 0.3992, 0.8619, 0.1648, 0.9634, 0.00952, 0.9372, 0.04634, 0.8492, 0.06818, 0.8483, 0.02671, 0.9905, 0.02392, 0.9481, 0.0577, 0.9372, 0.04634, 0.9634, 0.00952, 0.9905, 0.02392, 0.9905, 0.3927, 0.9805, 0.3946, 0.9481, 0.0577, 0.5851, 0.3323, 0.5059, 0.3731, 0.5427, 0.2612, 0.5881, 0.2756, 0.5981, 0.3566, 0.5156, 0.3884, 0.5059, 0.3731, 0.5851, 0.3323, 0.5981, 0.3566, 0.887, 0.4666, 0.8845, 0.4759, 0.5156, 0.3884, 0.2446, 0.2484, 0.2214, 0.2824, 0.2079, 0.2727, 0.2139, 0.2285, 0.2609, 0.2591, 0.2301, 0.2863, 0.2214, 0.2824, 0.2446, 0.2484, 0.2609, 0.2591, 0.3738, 0.4089, 0.3634, 0.4189, 0.2301, 0.2863, 0.3075, 0.1511, 0.2657, 0.1981, 0.2229, 0.1847, 0.2749, 0.1378, 0.3207, 0.1648, 0.2885, 0.2127, 0.2657, 0.1981, 0.3075, 0.1511, 0.3207, 0.1648, 0.4014, 0.3972, 0.3875, 0.4034, 0.2885, 0.2127, 0.3872, 0.03535, 0.3281, 0.1017, 0.2799, 0.08546, 0.3014, 0.00952, 0.4373, 0.05691, 0.3571, 0.1162, 0.3281, 0.1017, 0.3872, 0.03535, 0.4373, 0.05691, 0.4373, 0.3953, 0.4184, 0.3965, 0.3571, 0.1162, 0.1322, 0.4869, 0.1364, 0.5336, 0.1142, 0.5343, 0.1274, 0.4829, 0.133, 0.4908, 0.1525, 0.5272, 0.1364, 0.5336, 0.1322, 0.4869, 0.133, 0.4908, 0.3274, 0.5257, 0.3325, 0.5369, 0.1525, 0.5272, 0.1462, 0.4619, 0.1397, 0.4727, 0.134, 0.4688, 0.1343, 0.4582, 0.1539, 0.4647, 0.1437, 0.475, 0.1397, 0.4727, 0.1462, 0.4619, 0.1539, 0.4647, 0.3244, 0.4972, 0.3264, 0.5119, 0.1437, 0.475, 0.1628, 0.4186, 0.1557, 0.4316, 0.1449, 0.4293, 0.1512, 0.416, 0.1687, 0.4212, 0.161, 0.433, 0.1557, 0.4316, 0.1628, 0.4186, 0.1687, 0.4212, 0.3287, 0.4714, 0.3269, 0.4843, 0.161, 0.433, 0.1741, 0.3835, 0.1672, 0.394, 0.1561, 0.391, 0.164, 0.3776, 0.1794, 0.3852, 0.1725, 0.3965, 0.1672, 0.394, 0.1741, 0.3835, 0.1794, 0.3852, 0.3388, 0.4481, 0.3347, 0.4596, 0.1725, 0.3965, 0.2148, 0.2985, 0.1916, 0.3419, 0.1642, 0.331, 0.2003, 0.2923, 0.221, 0.3034, 0.2075, 0.3495, 0.1916, 0.3419, 0.2148, 0.2985, 0.221, 0.3034, 0.3533, 0.4272, 0.35, 0.4335, 0.2075, 0.3495, 0.3388, 0.4481, 0.35, 0.4335, 0.3816, 0.4616, 0.375, 0.47, 0.3634, 0.4189, 0.3738, 0.4089, 0.3932, 0.4498, 0.388, 0.4541, 0.35, 0.4335, 0.3533, 0.4272, 0.3827, 0.4583, 0.3816, 0.4616, 0.3347, 0.4596, 0.3388, 0.4481, 0.375, 0.47, 0.3723, 0.4761, 0.3264, 0.5119, 0.3244, 0.4972, 0.3674, 0.4955, 0.3684, 0.502, 0.4184, 0.3965, 0.4373, 0.3953, 0.4204, 0.446, 0.4134, 0.4456, 0.3269, 0.4843, 0.3287, 0.4714, 0.3695, 0.4823, 0.3685, 0.4889, 0.3533, 0.4272, 0.3634, 0.4189, 0.388, 0.4541, 0.3827, 0.4583, 0.3738, 0.4089, 0.3875, 0.4034, 0.3998, 0.4475, 0.3932, 0.4498, 0.4014, 0.3972, 0.4184, 0.3965, 0.4134, 0.4456, 0.4063, 0.4451, 0.3875, 0.4034, 0.4014, 0.3972, 0.4063, 0.4451, 0.3998, 0.4475, 0.3371, 0.5492, 0.3325, 0.5369, 0.3723, 0.5143, 0.3752, 0.52, 0.3274, 0.5257, 0.3264, 0.5119, 0.3684, 0.502, 0.3693, 0.5085, 0.3325, 0.5369, 0.3274, 0.5257, 0.3693, 0.5085, 0.3723, 0.5143, 0.3244, 0.4972, 0.3269, 0.4843, 0.3685, 0.4889, 0.3674, 0.4955, 0.3287, 0.4714, 0.3347, 0.4596, 0.3723, 0.4761, 0.3695, 0.4823, 0.6935, 0.2265, 0.6728, 0.2343, 0.6478, 0.1576, 0.6644, 0.1519, 0.7354, 0.2085, 0.7122, 0.2179, 0.6807, 0.1445, 0.6971, 0.1379, 0.769, 0.1853, 0.7494, 0.1893, 0.7115, 0.1302, 0.7257, 0.1235, 0.5427, 0.2612, 0.491, 0.2462, 0.5631, 0.1558, 0.5801, 0.1621, 0.8087, 0.1523, 0.7873, 0.1682, 0.739, 0.1149, 0.7519, 0.1073, 0.8477, 0.1061, 0.8252, 0.1307, 0.7609, 0.0963, 0.7695, 0.08603, 0.7494, 0.1893, 0.7354, 0.2085, 0.6971, 0.1379, 0.7115, 0.1302, 0.8483, 0.02671, 0.8492, 0.06818, 0.7698, 0.07281, 0.7699, 0.05979, 0.5881, 0.2756, 0.5427, 0.2612, 0.5801, 0.1621, 0.5973, 0.1684, 0.8492, 0.06818, 0.8477, 0.1061, 0.7695, 0.08603, 0.7698, 0.07281, 0.6728, 0.2343, 0.653, 0.2521, 0.6316, 0.164, 0.6478, 0.1576, 0.7122, 0.2179, 0.6935, 0.2265, 0.6644, 0.1519, 0.6807, 0.1445, 0.6216, 0.256, 0.5881, 0.2756, 0.5973, 0.1684, 0.6143, 0.1661, 0.7873, 0.1682, 0.769, 0.1853, 0.7257, 0.1235, 0.739, 0.1149, 0.653, 0.2521, 0.6216, 0.256, 0.6143, 0.1661, 0.6316, 0.164, 0.8252, 0.1307, 0.8087, 0.1523, 0.7519, 0.1073, 0.7609, 0.0963, 0.2312, 0.7868, 0.2305, 0.7721, 0.2562, 0.7819, 0.255, 0.7917, 0.2602, 0.7363, 0.2742, 0.7225, 0.2805, 0.7511, 0.2736, 0.7588, 0.2656, 0.9162, 0.2546, 0.9055, 0.2656, 0.889, 0.2707, 0.8951, 0.2546, 0.9055, 0.2434, 0.8981, 0.26, 0.8847, 0.2656, 0.889, 0.2271, 0.8537, 0.2282, 0.8395, 0.2544, 0.8379, 0.2541, 0.8495, 0.2262, 0.8129, 0.2252, 0.7987, 0.2532, 0.802, 0.2538, 0.8137, 0.234, 0.8652, 0.2271, 0.8537, 0.2541, 0.8495, 0.2556, 0.86, 0.2332, 0.875, 0.234, 0.8652, 0.2556, 0.86, 0.2558, 0.8694, 0.2264, 0.8272, 0.2262, 0.8129, 0.2538, 0.8137, 0.2535, 0.826, 0.2392, 0.8861, 0.2332, 0.875, 0.2558, 0.8694, 0.2581, 0.8775, 0.2252, 0.7987, 0.2312, 0.7868, 0.255, 0.7917, 0.2532, 0.802, 0.2305, 0.7721, 0.238, 0.7592, 0.2604, 0.7724, 0.2562, 0.7819, 0.2282, 0.8395, 0.2264, 0.8272, 0.2535, 0.826, 0.2544, 0.8379, 0.245, 0.7455, 0.2602, 0.7363, 0.2736, 0.7588, 0.2655, 0.7638, 0.2434, 0.8981, 0.2392, 0.8861, 0.2581, 0.8775, 0.26, 0.8847, 0.238, 0.7592, 0.245, 0.7455, 0.2655, 0.7638, 0.2604, 0.7724, 0.3014, 0.00952, 0.2799, 0.08546, 0.06891, 0.1107, 0.06556, 0.08943, 0.2079, 0.2727, 0.2003, 0.2923, 0.04337, 0.2402, 0.04776, 0.2212, 0.2749, 0.1378, 0.2229, 0.1847, 0.04991, 0.1618, 0.07237, 0.1319, 0.2139, 0.2285, 0.2079, 0.2727, 0.04776, 0.2212, 0.04745, 0.1854, 0.134, 0.4688, 0.1274, 0.4829, 0.05478, 0.4857, 0.04875, 0.465, 0.1561, 0.391, 0.1512, 0.416, 0.01709, 0.4087, 0.01069, 0.3746, 0.1449, 0.4293, 0.1343, 0.4582, 0.03549, 0.4577, 0.02059, 0.4209, 0.2799, 0.08546, 0.2749, 0.1378, 0.07237, 0.1319, 0.06891, 0.1107, 0.1642, 0.331, 0.164, 0.3776, 0.00952, 0.3556, 0.01241, 0.2935, 0.2003, 0.2923, 0.1642, 0.331, 0.01241, 0.2935, 0.04337, 0.2402, 0.1142, 0.5343, 0.1122, 0.6112, 0.0401, 0.5349, 0.03853, 0.5072, 0.164, 0.3776, 0.1561, 0.391, 0.01069, 0.3746, 0.00952, 0.3556, 0.1512, 0.416, 0.1449, 0.4293, 0.02059, 0.4209, 0.01709, 0.4087, 0.1343, 0.4582, 0.134, 0.4688, 0.04875, 0.465, 0.03549, 0.4577, 0.2229, 0.1847, 0.2139, 0.2285, 0.04745, 0.1854, 0.04991, 0.1618, 0.1274, 0.4829, 0.1142, 0.5343, 0.03853, 0.5072, 0.05478, 0.4857])
me_cube_001.materials.append(mat_pinetree)
me_cube_001.use_mirror_vertex_groups = False
me_cube_001.update()

# ---- objects
ob_trunk = bpy.data.objects.new('Trunk', me_cube)
ob_topbranches = bpy.data.objects.new('TopBranches', me_cube_001)

# ---- transforms, parenting, visibility, modifiers, constraints
ob_trunk.location = (0.0, 0.0, 0.0)
ob_trunk.lock_rotations_4d = False
ob_trunk.empty_display_type = 'ARROWS'
ob_trunk.lineart.crease_threshold = 0.0
ob_topbranches.location = (0.0, 0.0, 0.0)
ob_topbranches.lock_rotations_4d = False
ob_topbranches.empty_display_type = 'ARROWS'
ob_topbranches.lineart.crease_threshold = 0.0
_m = ob_topbranches.modifiers.new('Subdivision', 'SUBSURF')
_m.levels = 0
_m.render_levels = 1

# ---- collection membership
col_collection.objects.link(ob_trunk)
col_collection.objects.link(ob_topbranches)

# ---- scene / render settings (as saved in the file)
scene.frame_start = 1; scene.frame_end = 250; scene.frame_set(1)
scene.render.engine = 'BLENDER_EEVEE_NEXT'
scene.cycles.sampling_pattern = 'TABULATED_SOBOL'
scene.cycles.use_light_tree = False
scene.view_settings.view_transform = 'Filmic'
bpy.context.view_layer.update()

# ---- added for rendering (the .blend has no active camera and no usable light): camera, sun
cam_auto = bpy.data.cameras.new('AutoCamera')
cam_auto.lens = 50.0
cam_auto.sensor_width = 36.0
cam_auto.clip_end = 1000.0
ob_auto_camera = bpy.data.objects.new('AutoCamera', cam_auto)
scene.collection.objects.link(ob_auto_camera)
ob_auto_camera.location = (14.2815, -17.3283, 18.06)
ob_auto_camera.rotation_euler = (1.09748, -7.21219e-08, 0.694738)
scene.camera = ob_auto_camera
light_auto_sun = bpy.data.lights.new('AutoSun', 'SUN')
light_auto_sun.energy = 3.0
light_auto_sun.angle = 0.0523599
ob_auto_sun = bpy.data.objects.new('AutoSun', light_auto_sun)
scene.collection.objects.link(ob_auto_sun)
ob_auto_sun.rotation_euler = (0.872665, 0.174533, 0.523599)
bpy.context.view_layer.update()
